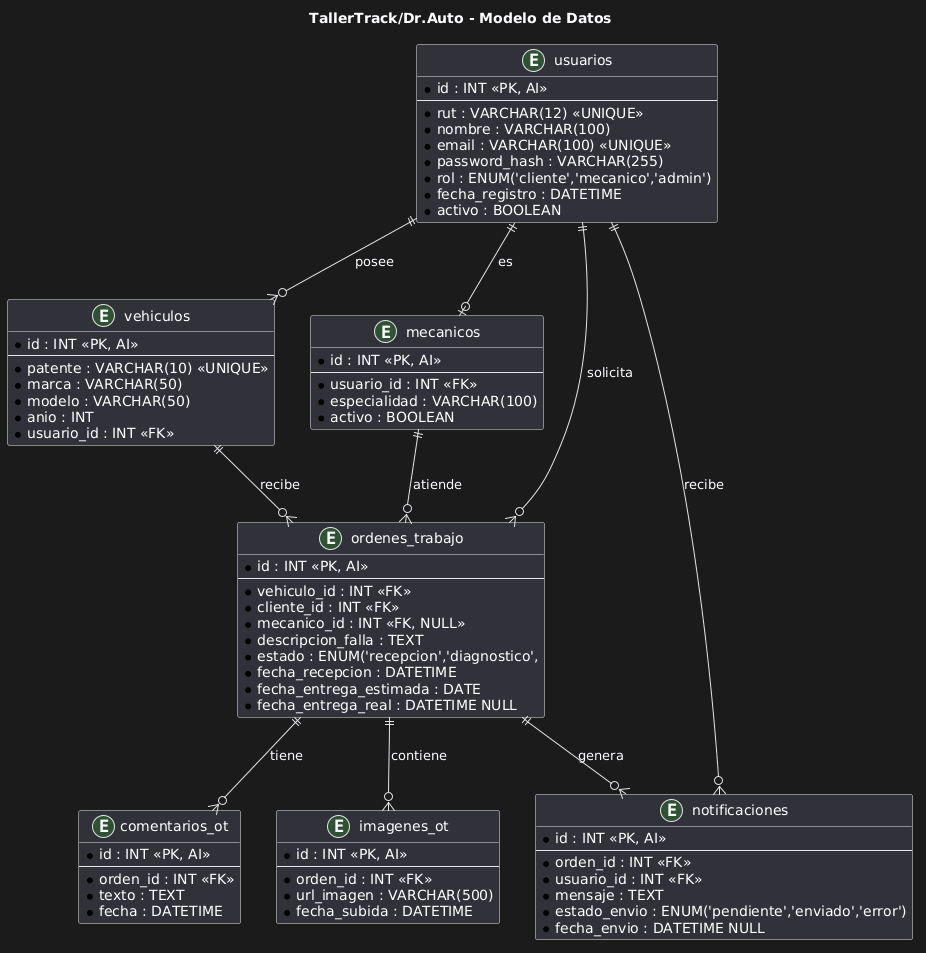

The diagram above was rendered by PlantUML. Its source (embedded in the PNG):
@startuml
title TallerTrack/Dr.Auto - Modelo de Datos

entity "usuarios" as usuarios {
  * id : INT <<PK, AI>>
  --
  * rut : VARCHAR(12) <<UNIQUE>>
  * nombre : VARCHAR(100)
  * email : VARCHAR(100) <<UNIQUE>>
  * password_hash : VARCHAR(255)
  * rol : ENUM('cliente','mecanico','admin')
  * fecha_registro : DATETIME
  * activo : BOOLEAN
}

entity "vehiculos" as vehiculos {
  * id : INT <<PK, AI>>
  --
  * patente : VARCHAR(10) <<UNIQUE>>
  * marca : VARCHAR(50)
  * modelo : VARCHAR(50)
  * anio : INT
  * usuario_id : INT <<FK>>
}

entity "mecanicos" as mecanicos {
  * id : INT <<PK, AI>>
  --
  * usuario_id : INT <<FK>>
  * especialidad : VARCHAR(100)
  * activo : BOOLEAN
}

entity "ordenes_trabajo" as ot {
  * id : INT <<PK, AI>>
  --
  * vehiculo_id : INT <<FK>>
  * cliente_id : INT <<FK>>
  * mecanico_id : INT <<FK, NULL>>
  * descripcion_falla : TEXT
  * estado : ENUM('recepcion','diagnostico',
                  'en_reparacion','control_calidad',
                  'listo')
  * fecha_recepcion : DATETIME
  * fecha_entrega_estimada : DATE
  * fecha_entrega_real : DATETIME NULL
}

entity "comentarios_ot" as comentarios {
  * id : INT <<PK, AI>>
  --
  * orden_id : INT <<FK>>
  * texto : TEXT
  * fecha : DATETIME
}

entity "imagenes_ot" as imagenes {
  * id : INT <<PK, AI>>
  --
  * orden_id : INT <<FK>>
  * url_imagen : VARCHAR(500)
  * fecha_subida : DATETIME
}

entity "notificaciones" as notif {
  * id : INT <<PK, AI>>
  --
  * orden_id : INT <<FK>>
  * usuario_id : INT <<FK>>
  * mensaje : TEXT
  * estado_envio : ENUM('pendiente','enviado','error')
  * fecha_envio : DATETIME NULL
}

usuarios ||--o{ vehiculos : "posee"
usuarios ||--o{ ot : "solicita"
usuarios ||--o| mecanicos : "es"
mecanicos ||--o{ ot : "atiende"
vehiculos ||--o{ ot : "recibe"
ot ||--o{ comentarios : "tiene"
ot ||--o{ imagenes : "contiene"
ot ||--o{ notif : "genera"
usuarios ||--o{ notif : "recibe"
@enduml